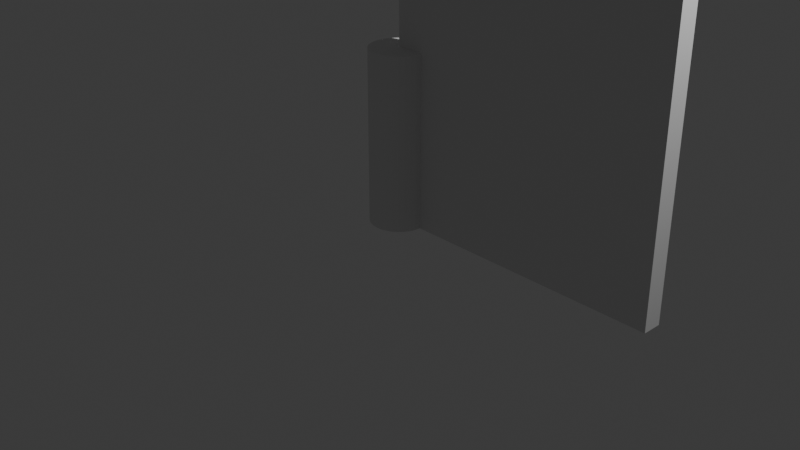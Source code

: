 # Source: HackLyc_Architecture_Assets.blend  (saved by Blender 5.2.45; exported with 4.5.12 LTS)
import bpy
from mathutils import Matrix  # noqa: F401  (used for matrix-valued properties, if any)

bpy.ops.wm.read_factory_settings(use_empty=True)
scene = bpy.context.scene
scene.name = 'Scene'

# ---- collections
col_modular_kit = bpy.data.collections.new('Modular_Kit'); scene.collection.children.link(col_modular_kit)
col_utilities = bpy.data.collections.new('Utilities'); scene.collection.children.link(col_utilities)

# ---- materials (node trees are filled in below, after node groups)
mat_material = bpy.data.materials.new('Material')
mat_material.alpha_threshold = 0.0
mat_material.use_backface_culling_lightprobe_volume = False
mat_material.roughness = 0.5
mat_material.line_color = (0.0, 0.0, 0.0, 1.0)

# ---- material node trees
mat_material.use_nodes = True; mat_material.node_tree.nodes.clear()
_N = mat_material.node_tree.nodes; _L = mat_material.node_tree.links
n0 = _N.new('ShaderNodeOutputMaterial'); n0.name = 'Material Output'; n0.location = (200, 100)
n1 = _N.new('ShaderNodeBsdfPrincipled'); n1.name = 'Principled BSDF'; n1.location = (-200, 100)
n1.inputs[10].default_value = 0.005
_L.new(n1.outputs[0], n0.inputs[0])
n0.is_active_output = True

# ---- world
world_world = bpy.data.worlds.new('World'); scene.world = world_world
world_world.use_nodes = True; world_world.node_tree.nodes.clear()
_N = world_world.node_tree.nodes; _L = world_world.node_tree.links
n0 = _N.new('ShaderNodeOutputWorld'); n0.name = 'World Output'; n0.location = (200, 100)
n1 = _N.new('ShaderNodeBackground'); n1.name = 'Background'; n1.location = (-200, 100)
n1.inputs[0].default_value = (0.05088, 0.05088, 0.05088, 1.0)
_L.new(n1.outputs[0], n0.inputs[0])
n0.is_active_output = True
world_world.color = (0.05088, 0.05088, 0.05088)
world_world.sun_shadow_jitter_overblur = 0.0

# ---- cameras
cam_camera = bpy.data.cameras.new('Camera')
cam_camera.clip_end = 100.0
cam_camera.ortho_scale = 7.314

# ---- lights
light_light = bpy.data.lights.new('Light', 'POINT')
light_light.energy = 1000.0
light_light.shadow_soft_size = 0.1

# ---- meshes
me_cube = bpy.data.meshes.new('Cube')
me_cube.from_pydata([(3.0, 0.2, 3.0), (3.0, 0.2, 0.0), (3.0, 0.0, 3.0), (3.0, 0.0, 0.0), (0.0, 0.2, 3.0), (0.0, 0.2, 0.0), (0.0, 0.0, 3.0), (0.0, 0.0, 0.0)], [], [(0, 4, 6, 2), (3, 2, 6, 7), (7, 6, 4, 5), (5, 1, 3, 7), (1, 0, 2, 3), (5, 4, 0, 1)])
_uv = me_cube.uv_layers.new(name='UVMap')
_uv.uv.foreach_set('vector', [0.625, 0.5, 0.875, 0.5, 0.875, 0.75, 0.625, 0.75, 0.375, 0.75, 0.625, 0.75, 0.625, 1.0, 0.375, 1.0, 0.375, 0.0, 0.625, 0.0, 0.625, 0.25, 0.375, 0.25, 0.125, 0.5, 0.375, 0.5, 0.375, 0.75, 0.125, 0.75, 0.375, 0.5, 0.625, 0.5, 0.625, 0.75, 0.375, 0.75, 0.375, 0.25, 0.625, 0.25, 0.625, 0.5, 0.375, 0.5])
me_cube.materials.append(mat_material)
me_cube.use_mirror_vertex_groups = False
me_cube.update()
me_cylinder = bpy.data.meshes.new('Cylinder')
me_cylinder.from_pydata([(1.438e-08, 0.3, -5.96e-08), (1.438e-08, 0.3, 1.8), (0.05853, 0.2942, -5.96e-08), (0.05853, 0.2942, 1.8), (0.1148, 0.2772, -5.96e-08), (0.1148, 0.2772, 1.8), (0.1667, 0.2494, -5.96e-08), (0.1667, 0.2494, 1.8), (0.2121, 0.2121, -5.96e-08), (0.2121, 0.2121, 1.8), (0.2494, 0.1667, -5.96e-08), (0.2494, 0.1667, 1.8), (0.2772, 0.1148, -5.96e-08), (0.2772, 0.1148, 1.8), (0.2942, 0.05853, -5.96e-08), (0.2942, 0.05853, 1.8), (0.3, -5.856e-09, -5.96e-08), (0.3, -5.856e-09, 1.8), (0.2942, -0.05853, -5.96e-08), (0.2942, -0.05853, 1.8), (0.2772, -0.1148, -5.96e-08), (0.2772, -0.1148, 1.8), (0.2494, -0.1667, -5.96e-08), (0.2494, -0.1667, 1.8), (0.2121, -0.2121, -5.96e-08), (0.2121, -0.2121, 1.8), (0.1667, -0.2494, -5.96e-08), (0.1667, -0.2494, 1.8), (0.1148, -0.2772, -5.96e-08), (0.1148, -0.2772, 1.8), (0.05853, -0.2942, -5.96e-08), (0.05853, -0.2942, 1.8), (1.438e-08, -0.3, -5.96e-08), (1.438e-08, -0.3, 1.8), (-0.05853, -0.2942, -5.96e-08), (-0.05853, -0.2942, 1.8), (-0.1148, -0.2772, -5.96e-08), (-0.1148, -0.2772, 1.8), (-0.1667, -0.2494, -5.96e-08), (-0.1667, -0.2494, 1.8), (-0.2121, -0.2121, -5.96e-08), (-0.2121, -0.2121, 1.8), (-0.2494, -0.1667, -5.96e-08), (-0.2494, -0.1667, 1.8), (-0.2772, -0.1148, -5.96e-08), (-0.2772, -0.1148, 1.8), (-0.2942, -0.05853, -5.96e-08), (-0.2942, -0.05853, 1.8), (-0.3, -5.856e-09, -5.96e-08), (-0.3, -5.856e-09, 1.8), (-0.2942, 0.05853, -5.96e-08), (-0.2942, 0.05853, 1.8), (-0.2772, 0.1148, -5.96e-08), (-0.2772, 0.1148, 1.8), (-0.2494, 0.1667, -5.96e-08), (-0.2494, 0.1667, 1.8), (-0.2121, 0.2121, -5.96e-08), (-0.2121, 0.2121, 1.8), (-0.1667, 0.2494, -5.96e-08), (-0.1667, 0.2494, 1.8), (-0.1148, 0.2772, -5.96e-08), (-0.1148, 0.2772, 1.8), (-0.05853, 0.2942, -5.96e-08), (-0.05853, 0.2942, 1.8)], [], [(0, 1, 3, 2), (2, 3, 5, 4), (4, 5, 7, 6), (6, 7, 9, 8), (8, 9, 11, 10), (10, 11, 13, 12), (12, 13, 15, 14), (14, 15, 17, 16), (16, 17, 19, 18), (18, 19, 21, 20), (20, 21, 23, 22), (22, 23, 25, 24), (24, 25, 27, 26), (26, 27, 29, 28), (28, 29, 31, 30), (30, 31, 33, 32), (32, 33, 35, 34), (34, 35, 37, 36), (36, 37, 39, 38), (38, 39, 41, 40), (40, 41, 43, 42), (42, 43, 45, 44), (44, 45, 47, 46), (46, 47, 49, 48), (48, 49, 51, 50), (50, 51, 53, 52), (52, 53, 55, 54), (54, 55, 57, 56), (56, 57, 59, 58), (58, 59, 61, 60), (3, 1, 63, 61, 59, 57, 55, 53, 51, 49, 47, 45, 43, 41, 39, 37, 35, 33, 31, 29, 27, 25, 23, 21, 19, 17, 15, 13, 11, 9, 7, 5), (60, 61, 63, 62), (62, 63, 1, 0), (0, 2, 4, 6, 8, 10, 12, 14, 16, 18, 20, 22, 24, 26, 28, 30, 32, 34, 36, 38, 40, 42, 44, 46, 48, 50, 52, 54, 56, 58, 60, 62)])
_uv = me_cylinder.uv_layers.new(name='UVMap')
_uv.uv.foreach_set('vector', [1.0, 0.5, 1.0, 1.0, 0.9688, 1.0, 0.9688, 0.5, 0.9688, 0.5, 0.9688, 1.0, 0.9375, 1.0, 0.9375, 0.5, 0.9375, 0.5, 0.9375, 1.0, 0.9062, 1.0, 0.9062, 0.5, 0.9062, 0.5, 0.9062, 1.0, 0.875, 1.0, 0.875, 0.5, 0.875, 0.5, 0.875, 1.0, 0.8438, 1.0, 0.8438, 0.5, 0.8438, 0.5, 0.8438, 1.0, 0.8125, 1.0, 0.8125, 0.5, 0.8125, 0.5, 0.8125, 1.0, 0.7812, 1.0, 0.7812, 0.5, 0.7812, 0.5, 0.7812, 1.0, 0.75, 1.0, 0.75, 0.5, 0.75, 0.5, 0.75, 1.0, 0.7188, 1.0, 0.7188, 0.5, 0.7188, 0.5, 0.7188, 1.0, 0.6875, 1.0, 0.6875, 0.5, 0.6875, 0.5, 0.6875, 1.0, 0.6562, 1.0, 0.6562, 0.5, 0.6562, 0.5, 0.6562, 1.0, 0.625, 1.0, 0.625, 0.5, 0.625, 0.5, 0.625, 1.0, 0.5938, 1.0, 0.5938, 0.5, 0.5938, 0.5, 0.5938, 1.0, 0.5625, 1.0, 0.5625, 0.5, 0.5625, 0.5, 0.5625, 1.0, 0.5312, 1.0, 0.5312, 0.5, 0.5312, 0.5, 0.5312, 1.0, 0.5, 1.0, 0.5, 0.5, 0.5, 0.5, 0.5, 1.0, 0.4688, 1.0, 0.4688, 0.5, 0.4688, 0.5, 0.4688, 1.0, 0.4375, 1.0, 0.4375, 0.5, 0.4375, 0.5, 0.4375, 1.0, 0.4062, 1.0, 0.4062, 0.5, 0.4062, 0.5, 0.4062, 1.0, 0.375, 1.0, 0.375, 0.5, 0.375, 0.5, 0.375, 1.0, 0.3438, 1.0, 0.3438, 0.5, 0.3438, 0.5, 0.3438, 1.0, 0.3125, 1.0, 0.3125, 0.5, 0.3125, 0.5, 0.3125, 1.0, 0.2812, 1.0, 0.2812, 0.5, 0.2812, 0.5, 0.2812, 1.0, 0.25, 1.0, 0.25, 0.5, 0.25, 0.5, 0.25, 1.0, 0.2188, 1.0, 0.2188, 0.5, 0.2188, 0.5, 0.2188, 1.0, 0.1875, 1.0, 0.1875, 0.5, 0.1875, 0.5, 0.1875, 1.0, 0.1562, 1.0, 0.1562, 0.5, 0.1562, 0.5, 0.1562, 1.0, 0.125, 1.0, 0.125, 0.5, 0.125, 0.5, 0.125, 1.0, 0.09375, 1.0, 0.09375, 0.5, 0.09375, 0.5, 0.09375, 1.0, 0.0625, 1.0, 0.0625, 0.5, 0.2968, 0.4854, 0.25, 0.49, 0.2032, 0.4854, 0.1582, 0.4717, 0.1167, 0.4496, 0.08029, 0.4197, 0.05045, 0.3833, 0.02827, 0.3418, 0.01461, 0.2968, 0.01, 0.25, 0.01461, 0.2032, 0.02827, 0.1582, 0.05045, 0.1167, 0.08029, 0.08029, 0.1167, 0.05045, 0.1582, 0.02827, 0.2032, 0.01461, 0.25, 0.01, 0.2968, 0.01461, 0.3418, 0.02827, 0.3833, 0.05045, 0.4197, 0.08029, 0.4496, 0.1167, 0.4717, 0.1582, 0.4854, 0.2032, 0.49, 0.25, 0.4854, 0.2968, 0.4717, 0.3418, 0.4496, 0.3833, 0.4197, 0.4197, 0.3833, 0.4496, 0.3418, 0.4717, 0.0625, 0.5, 0.0625, 1.0, 0.03125, 1.0, 0.03125, 0.5, 0.03125, 0.5, 0.03125, 1.0, 0.0, 1.0, 0.0, 0.5, 0.75, 0.49, 0.7968, 0.4854, 0.8418, 0.4717, 0.8833, 0.4496, 0.9197, 0.4197, 0.9496, 0.3833, 0.9717, 0.3418, 0.9854, 0.2968, 0.99, 0.25, 0.9854, 0.2032, 0.9717, 0.1582, 0.9496, 0.1167, 0.9197, 0.08029, 0.8833, 0.05045, 0.8418, 0.02827, 0.7968, 0.01461, 0.75, 0.01, 0.7032, 0.01461, 0.6582, 0.02827, 0.6167, 0.05045, 0.5803, 0.08029, 0.5504, 0.1167, 0.5283, 0.1582, 0.5146, 0.2032, 0.51, 0.25, 0.5146, 0.2968, 0.5283, 0.3418, 0.5504, 0.3833, 0.5803, 0.4197, 0.6167, 0.4496, 0.6582, 0.4717, 0.7032, 0.4854])
me_cylinder.update()

# ---- objects
ob_sm_wall_panel_blank_300x300cm = bpy.data.objects.new('SM_Wall_Panel_Blank_300x300cm', me_cube)
ob_camera = bpy.data.objects.new('Camera', cam_camera)
ob_light = bpy.data.objects.new('Light', light_light)
ob_player_dummy = bpy.data.objects.new('Player_Dummy', me_cylinder)

# ---- transforms, parenting, visibility, modifiers, constraints
ob_sm_wall_panel_blank_300x300cm.location = (0.0, 0.0, 0.0)
ob_sm_wall_panel_blank_300x300cm.lock_rotations_4d = False
ob_sm_wall_panel_blank_300x300cm.empty_display_type = 'ARROWS'
ob_sm_wall_panel_blank_300x300cm.lineart.crease_threshold = 0.0
ob_camera.location = (7.359, -6.926, 4.958)
ob_camera.rotation_euler = (1.109, 0.0, 0.8149)
ob_camera.lock_rotations_4d = False
ob_camera.empty_display_type = 'ARROWS'
ob_camera.color = (0.0, 0.0, 0.0, 0.0)
ob_camera.display_type = 'WIRE'
ob_camera.lineart.crease_threshold = 0.0
ob_light.location = (4.076, 1.005, 5.904)
ob_light.rotation_euler = (0.6503, 0.05522, 1.866)
ob_light.lock_rotations_4d = False
ob_light.empty_display_type = 'ARROWS'
ob_light.color = (0.0, 0.0, 0.0, 0.0)
ob_light.lineart.crease_threshold = 0.0
ob_player_dummy.location = (0.0, 0.0, 0.0)

# ---- collection membership
col_modular_kit.objects.link(ob_sm_wall_panel_blank_300x300cm)
col_utilities.objects.link(ob_camera)
col_utilities.objects.link(ob_light)
col_utilities.objects.link(ob_player_dummy)

# ---- scene / render settings (as saved in the file)
scene.camera = ob_camera
scene.frame_start = 1; scene.frame_end = 250; scene.frame_set(1)
scene.render.engine = 'BLENDER_EEVEE_NEXT'
scene.render.bake_bias = 0.0
scene.render.bake_samples = 0
scene.render.compositor_device = 'GPU'
scene.eevee.use_volume_custom_range = False
scene.eevee.fast_gi_thickness_near = 0.1
scene.eevee.fast_gi_thickness_far = 0.0
scene.eevee.ray_tracing_options.screen_trace_thickness = 0.1
bpy.context.view_layer.update()
